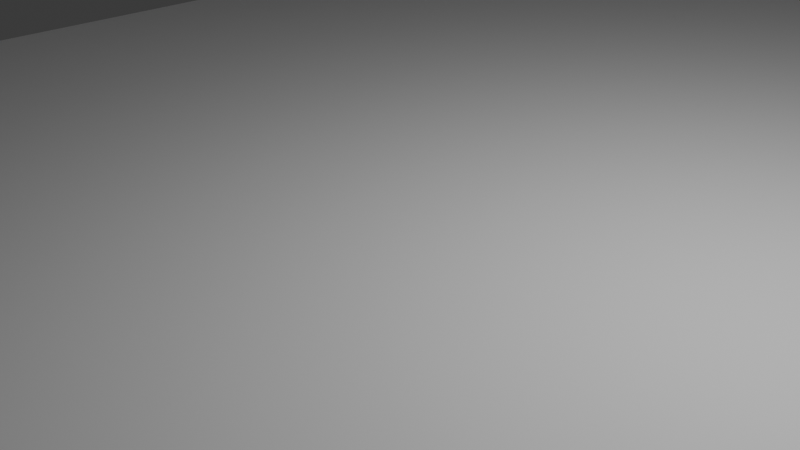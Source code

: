 # Source: test_track.blend  (saved by Blender 4.3.34; exported with 4.5.12 LTS)
import bpy
from mathutils import Matrix  # noqa: F401  (used for matrix-valued properties, if any)

bpy.ops.wm.read_factory_settings(use_empty=True)
scene = bpy.context.scene
scene.name = 'Scene'

# ---- collections
col_collection = bpy.data.collections.new('Collection'); scene.collection.children.link(col_collection)
col_track = bpy.data.collections.new('Track'); scene.collection.children.link(col_track)

# ---- materials (node trees are filled in below, after node groups)
mat_material_001 = bpy.data.materials.new('Material.001')
mat_material = bpy.data.materials.new('Material')

# ---- material node trees
mat_material_001.use_nodes = True; mat_material_001.node_tree.nodes.clear()
_N = mat_material_001.node_tree.nodes; _L = mat_material_001.node_tree.links
n0 = _N.new('ShaderNodeBsdfPrincipled'); n0.name = 'Principled BSDF'; n0.location = (10, 300)
n0.inputs[0].default_value = (0.7601, 0.7601, 0.7601, 1.0)
n0.inputs[2].default_value = 1.0
n1 = _N.new('ShaderNodeOutputMaterial'); n1.name = 'Material Output'; n1.location = (300, 300)
_L.new(n0.outputs[0], n1.inputs[0])
n1.is_active_output = True
mat_material.use_nodes = True; mat_material.node_tree.nodes.clear()
_N = mat_material.node_tree.nodes; _L = mat_material.node_tree.links
n0 = _N.new('ShaderNodeBsdfPrincipled'); n0.name = 'Principled BSDF'; n0.location = (10, 300)
n0.inputs[0].default_value = (0.8003, 0.004624, 0.005782, 1.0)
n1 = _N.new('ShaderNodeOutputMaterial'); n1.name = 'Material Output'; n1.location = (300, 300)
_L.new(n0.outputs[0], n1.inputs[0])
n1.is_active_output = True

# ---- world
world_world = bpy.data.worlds.new('World'); scene.world = world_world
world_world.use_nodes = True; world_world.node_tree.nodes.clear()
_N = world_world.node_tree.nodes; _L = world_world.node_tree.links
n0 = _N.new('ShaderNodeOutputWorld'); n0.name = 'World Output'; n0.location = (300, 300)
n1 = _N.new('ShaderNodeBackground'); n1.name = 'Background'; n1.location = (10, 300)
n1.inputs[0].default_value = (0.05088, 0.05088, 0.05088, 1.0)
_L.new(n1.outputs[0], n0.inputs[0])
n0.is_active_output = True
world_world.color = (0.05088, 0.05088, 0.05088)
world_world.sun_shadow_jitter_overblur = 0.0

# ---- cameras
cam_camera = bpy.data.cameras.new('Camera')
cam_camera.clip_end = 100.0
cam_camera.ortho_scale = 7.314

# ---- lights
light_light = bpy.data.lights.new('Light', 'POINT')
light_light.energy = 1000.0
light_light.shadow_soft_size = 0.1

# ---- meshes
me_plane = bpy.data.meshes.new('Plane')
me_plane.from_pydata([(-8.234, 8.234, 0.0), (8.234, 8.234, 0.0), (-8.234, 21.22, 0.0), (8.234, 21.22, 0.0), (-8.004, 31.46, 0.0), (7.079, 44.29, 0.0), (-13.61, 38.77, 0.0), (-1.654, 54.56, 0.0), (-34.2, 48.95, 0.0), (-22.24, 64.74, 0.0), (-53.2, 58.57, 0.82), (-33.79, 73.45, 0.0), (-62.2, 70.46, 3.171), (-40.99, 83.31, 0.1138), (-68.0, 89.75, 3.171), (-44.44, 98.71, 0.1138), (-72.58, 111.5, 2.73), (-47.26, 112.7, -0.1286), (-52.51, 124.4, 46.03), (-27.73, 126.3, 47.22), (-44.4, 104.4, 50.02), (-20.6, 115.3, 47.63), (-23.02, 83.9, 50.24), (-6.208, 106.7, 47.34), (-1.47, 75.71, 49.44), (15.34, 98.48, 46.54), (26.88, 67.09, 45.25), (37.1, 93.85, 45.34), (56.09, 73.76, 42.78), (51.12, 99.25, 43.98), (80.98, 91.6, 39.72), (65.21, 110.1, 42.19), (76.76, 107.1, 0.0), (58.75, 98.82, 0.0), (75.63, 68.42, 0.0), (55.87, 67.1, 0.0), (73.32, 33.72, 1.433), (53.56, 37.23, 0.00396), (69.57, 13.49, 4.283), (48.62, 26.7, 0.9919), (50.6, -4.993, 5.469), (38.45, 18.42, 2.707), (17.66, -9.226, 14.75), (16.71, 13.9, 13.19), (-17.78, -10.17, 3.955), (-17.93, 9.635, 3.955), (-42.3, -10.53, 1.398), (-42.45, 9.273, 1.398), (-67.06, -10.77, 0.0), (-74.44, 7.608, 0.0), (-86.24, -27.24, 0.0), (-99.03, -12.12, 0.0), (-110.5, -60.0, 0.0), (-128.0, -50.81, 0.0), (-115.1, -100.6, 0.0), (-134.9, -99.04, 0.0), (-106.5, -117.8, 0.0), (-121.7, -130.5, 0.0), (-75.75, -117.4, 0.0), (-84.41, -135.3, 0.0), (-12.4, -107.5, 9.381), (-12.4, -141.0, 9.381), (53.08, -114.3, 0.0), (53.08, -133.7, 0.0), (83.06, -100.5, 0.0), (97.15, -114.4, 0.0), (94.05, -80.54, 0.0), (113.9, -80.64, 0.0), (89.16, -66.84, 0.0), (105.8, -56.04, 0.0), (53.18, -59.41, 0.0), (61.67, -41.52, 0.0), (26.01, -60.36, 0.0), (34.49, -42.46, 0.0), (-0.8605, -59.81, 0.0), (14.62, -41.4, 0.0), (-14.04, -39.36, 0.0), (11.98, -31.17, 0.0), (-9.077, -19.26, 0.0), (9.241, -19.05, 0.0), (34.68, -6.993, 9.541), (27.31, 16.09, 7.777), (-55.38, 130.3, 40.41), (-58.25, 132.1, 33.22), (-61.11, 132.7, 24.22), (-63.98, 132.0, 15.96), (-66.85, 128.1, 9.403), (-69.71, 120.4, 5.7), (-44.47, 122.2, 3.255), (-41.68, 129.5, 7.769), (-38.89, 133.4, 14.97), (-36.1, 134.3, 23.79), (-33.31, 133.7, 33.35), (-30.52, 132.0, 41.04), (-29.12, 130.2, 44.27), (-53.95, 128.3, 43.36), (17.21, 14.0, 12.94), (18.47, -9.12, 14.51), (-18.76, 9.622, 3.868), (-18.61, -10.18, 3.868), (-69.93, -135.0, 0.0), (-69.93, -117.2, 0.0), (-12.4, -121.3, 0.0), (-12.4, -128.1, 0.0), (-64.12, -122.8, 0.0), (-64.08, -129.5, 0.0), (45.77, -120.0, 0.0), (45.66, -127.6, 0.0), (-57.89, -109.9, 9.381), (-57.89, -143.4, 9.381), (-57.89, -122.5, 0.0), (-57.89, -129.2, 0.0), (36.92, -141.5, 9.381), (36.92, -105.5, 9.381), (36.92, -127.7, 0.0), (36.92, -120.3, 0.0), (-12.4, -107.5, 21.25), (-12.4, -141.0, 21.25), (-57.89, -109.9, 21.25), (-57.89, -143.4, 21.25), (36.92, -141.5, 21.25), (36.92, -105.5, 21.25), (-12.4, -115.6, 30.82), (-12.4, -133.5, 30.82), (-57.89, -116.9, 30.82), (-57.89, -134.8, 30.82), (36.92, -133.7, 30.82), (36.92, -114.5, 30.82), (-12.4, -121.8, 33.46), (-12.4, -127.6, 33.46), (-57.89, -122.2, 33.46), (-57.89, -128.0, 33.46), (36.92, -127.7, 33.46), (36.92, -121.5, 33.46)], [], [(1, 0, 78, 79), (0, 1, 3, 2), (2, 3, 5, 4), (4, 5, 7, 6), (6, 7, 9, 8), (8, 9, 11, 10), (10, 11, 13, 12), (12, 13, 15, 14), (14, 15, 17, 16), (95, 94, 19, 18), (18, 19, 21, 20), (20, 21, 23, 22), (22, 23, 25, 24), (24, 25, 27, 26), (26, 27, 29, 28), (28, 29, 31, 30), (30, 31, 33, 32), (32, 33, 35, 34), (34, 35, 37, 36), (36, 37, 39, 38), (38, 39, 41, 40), (97, 96, 43, 42), (98, 47, 46, 99), (47, 49, 48, 46), (49, 51, 50, 48), (51, 53, 52, 50), (53, 55, 54, 52), (55, 57, 56, 54), (57, 59, 58, 56), (100, 105, 104, 101), (112, 63, 107, 114), (63, 65, 64, 62), (65, 67, 66, 64), (67, 69, 68, 66), (69, 71, 70, 68), (71, 73, 72, 70), (73, 75, 74, 72), (75, 77, 76, 74), (77, 79, 78, 76), (40, 41, 81, 80), (16, 17, 88, 87), (87, 88, 89, 86), (86, 89, 90, 85), (85, 90, 91, 84), (84, 91, 92, 83), (83, 92, 93, 82), (82, 93, 94, 95), (80, 81, 96, 97), (45, 98, 99, 44), (59, 100, 101, 58), (103, 111, 109, 61), (108, 110, 102, 60), (110, 104, 105, 111), (111, 105, 100, 109), (114, 107, 106, 115), (115, 106, 62, 113), (62, 106, 107, 63), (102, 110, 111, 103), (101, 104, 110, 108), (102, 115, 113, 60), (103, 114, 115, 102), (61, 112, 114, 103), (60, 113, 121, 116), (112, 61, 117, 120), (108, 60, 116, 118), (61, 109, 119, 117), (116, 121, 127, 122), (120, 117, 123, 126), (117, 119, 125, 123), (118, 116, 122, 124), (123, 125, 131, 129), (124, 122, 128, 130), (122, 127, 133, 128), (126, 123, 129, 132)])
_uv = me_plane.uv_layers.new(name='UVMap')
_uv.uv.foreach_set('vector', [0.001707, 0.4423, 0.07585, 0.4423, 0.07585, 0.4675, 0.001707, 0.4679, 0.07585, 0.4423, 0.001707, 0.4423, 0.001707, 0.4313, 0.07585, 0.4309, 0.07585, 0.4309, 0.001707, 0.4313, 0.001707, 0.4179, 0.07585, 0.4182, 0.07585, 0.4182, 0.001707, 0.4179, 0.001707, 0.4058, 0.07585, 0.4081, 0.07585, 0.4081, 0.001707, 0.4058, 0.001707, 0.3812, 0.07585, 0.382, 0.07585, 0.382, 0.001707, 0.3812, 0.001707, 0.3644, 0.07585, 0.3644, 0.07585, 0.3644, 0.001707, 0.3644, 0.001707, 0.3525, 0.07585, 0.3537, 0.07585, 0.3537, 0.001707, 0.3525, 0.001707, 0.3347, 0.07585, 0.3353, 0.07585, 0.3353, 0.001707, 0.3347, 0.001707, 0.3151, 0.07585, 0.3158, 0.07585, 0.294, 0.001707, 0.2921, 0.001707, 0.2904, 0.07585, 0.2923, 0.07585, 0.2923, 0.001707, 0.2904, 0.001707, 0.2729, 0.07585, 0.2754, 0.07585, 0.2754, 0.001707, 0.2729, 0.001707, 0.2519, 0.07585, 0.2509, 0.07585, 0.2509, 0.001707, 0.2519, 0.001707, 0.2266, 0.07585, 0.2266, 0.07585, 0.2266, 0.001707, 0.2266, 0.001707, 0.2047, 0.07585, 0.2063, 0.07585, 0.2063, 0.001707, 0.2047, 0.001707, 0.1794, 0.07585, 0.1792, 0.07585, 0.1792, 0.001707, 0.1794, 0.001707, 0.1516, 0.07585, 0.1521, 0.07585, 0.1521, 0.001707, 0.1516, 0.001707, 0.1307, 0.07585, 0.1307, 0.07585, 0.1307, 0.001707, 0.1307, 0.001707, 0.09872, 0.07585, 0.0981, 0.07585, 0.0981, 0.001707, 0.09872, 0.001707, 0.06485, 0.07585, 0.06485, 0.07585, 0.06485, 0.001707, 0.06485, 0.001707, 0.05155, 0.07585, 0.05155, 0.07585, 0.05155, 0.001707, 0.05155, 0.001707, 0.03212, 0.07585, 0.03444, 0.07585, 0.004775, 0.001707, 0.004775, 0.001707, 0.004076, 0.07585, 0.004076, 0.001707, 0.9991, 0.001707, 0.9743, 0.07585, 0.9749, 0.07585, 0.9984, 0.001707, 0.9743, 0.001707, 0.9425, 0.07585, 0.9436, 0.07585, 0.9749, 0.001707, 0.9425, 0.001707, 0.9191, 0.07585, 0.9188, 0.07585, 0.9436, 0.001707, 0.9191, 0.001707, 0.8846, 0.07585, 0.8846, 0.07585, 0.9188, 0.001707, 0.8846, 0.001707, 0.8351, 0.07585, 0.8384, 0.07585, 0.8846, 0.001707, 0.8351, 0.001707, 0.8126, 0.07585, 0.8126, 0.07585, 0.8384, 0.001707, 0.8126, 0.001707, 0.7871, 0.07585, 0.7857, 0.07585, 0.8126, 0.001707, 0.7812, 0.02406, 0.7774, 0.05184, 0.777, 0.07585, 0.7799, 0.001707, 0.6688, 0.001707, 0.6489, 0.02514, 0.6584, 0.02486, 0.6764, 0.001707, 0.6489, 0.001707, 0.6131, 0.07585, 0.612, 0.07585, 0.6429, 0.001707, 0.6131, 0.001707, 0.5827, 0.07585, 0.5838, 0.07585, 0.612, 0.001707, 0.5827, 0.001707, 0.5622, 0.07585, 0.5646, 0.07585, 0.5838, 0.001707, 0.5622, 0.001707, 0.5273, 0.07585, 0.5271, 0.07585, 0.5646, 0.001707, 0.5273, 0.001707, 0.5049, 0.07585, 0.5054, 0.07585, 0.5271, 0.001707, 0.5049, 0.001707, 0.4853, 0.07585, 0.4846, 0.07585, 0.5054, 0.001707, 0.4853, 0.001707, 0.4799, 0.07585, 0.4797, 0.07585, 0.4846, 0.001707, 0.4799, 0.001707, 0.4679, 0.07585, 0.4675, 0.07585, 0.4797, 0.07585, 0.03444, 0.001707, 0.03212, 0.001707, 0.01889, 0.07585, 0.01889, 0.07585, 0.3158, 0.001707, 0.3151, 0.001707, 0.3116, 0.07585, 0.3125, 0.07585, 0.3125, 0.001707, 0.3116, 0.001707, 0.308, 0.07585, 0.3091, 0.07585, 0.3091, 0.001707, 0.308, 0.001707, 0.3045, 0.07585, 0.3058, 0.07585, 0.3058, 0.001707, 0.3045, 0.001707, 0.301, 0.07585, 0.3024, 0.07585, 0.3024, 0.001707, 0.301, 0.001707, 0.2974, 0.07585, 0.299, 0.07585, 0.299, 0.001707, 0.2974, 0.001707, 0.2939, 0.07585, 0.2957, 0.07585, 0.2957, 0.001707, 0.2939, 0.001707, 0.2921, 0.07585, 0.294, 0.07585, 0.01889, 0.001707, 0.01889, 0.001707, 0.004775, 0.07585, 0.004775, 0.001707, 1.0, 0.001707, 0.9991, 0.07585, 0.9984, 0.07585, 0.9992, 0.001707, 0.7871, 0.001707, 0.7812, 0.07585, 0.7799, 0.07585, 0.7857, 0.02376, 0.7473, 0.02401, 0.7724, 0.001707, 0.7755, 0.001707, 0.7473, 0.07585, 0.7745, 0.05188, 0.772, 0.0521, 0.7473, 0.07585, 0.7473, 0.05188, 0.772, 0.05184, 0.777, 0.02406, 0.7774, 0.02401, 0.7724, 0.02401, 0.7724, 0.02406, 0.7774, 0.001707, 0.7812, 0.001707, 0.7755, 0.02486, 0.6764, 0.02514, 0.6584, 0.05441, 0.656, 0.05394, 0.6745, 0.05394, 0.6745, 0.05441, 0.656, 0.07585, 0.6429, 0.07585, 0.664, 0.07585, 0.6429, 0.05441, 0.656, 0.02514, 0.6584, 0.001707, 0.6489, 0.0521, 0.7473, 0.05188, 0.772, 0.02401, 0.7724, 0.02376, 0.7473, 0.07585, 0.7799, 0.05184, 0.777, 0.05188, 0.772, 0.07585, 0.7745, 0.0521, 0.7473, 0.05394, 0.6745, 0.07585, 0.664, 0.07585, 0.7473, 0.02376, 0.7473, 0.02486, 0.6764, 0.05394, 0.6745, 0.0521, 0.7473, 0.001707, 0.7473, 0.001707, 0.6688, 0.02486, 0.6764, 0.02376, 0.7473, 0.07585, 0.7473, 0.07585, 0.664, 0.07585, 0.664, 0.07585, 0.7473, -0.009768, 0.6688, -0.00928, 0.7473, 0.001707, 0.7473, 0.001707, 0.6688, 0.07585, 0.7745, 0.07585, 0.7473, 0.07585, 0.7473, 0.07585, 0.7745, -0.00928, 0.7473, -0.008303, 0.7755, 0.001707, 0.7755, 0.001707, 0.7473, 0.07585, 0.7473, 0.07585, 0.664, 0.07585, 0.664, 0.07585, 0.7473, 0.001707, 0.6688, 0.001707, 0.7473, 0.001707, 0.7473, 0.001707, 0.6688, 0.001707, 0.7473, 0.001707, 0.7755, 0.001707, 0.7755, 0.001707, 0.7473, 0.07585, 0.7745, 0.07585, 0.7473, 0.07585, 0.7473, 0.07585, 0.7745, 0.001707, 0.7473, 0.001707, 0.7755, 0.001707, 0.7755, 0.001707, 0.7473, 0.07585, 0.7745, 0.07585, 0.7473, 0.07585, 0.7473, 0.07585, 0.7745, 0.07585, 0.7473, 0.07585, 0.664, 0.07585, 0.664, 0.07585, 0.7473, 0.001707, 0.6688, 0.001707, 0.7473, 0.001707, 0.7473, 0.001707, 0.6688])
me_plane.materials.append(mat_material_001)
me_plane.update()
me_plane_001 = bpy.data.meshes.new('Plane.001')
me_plane_001.from_pydata([(-1.0, -1.0, 0.0), (1.0, -1.0, 0.0), (-1.244, 3.624, 0.0), (0.7556, 3.624, 0.0), (5.174, -1.014, 0.0), (5.221, 3.616, 0.0), (9.507, -2.286, 0.0), (11.93, 1.659, 0.0), (12.62, -4.591, 0.0), (16.27, -1.74, 0.0), (14.45, -7.914, 0.0), (18.71, -6.107, 0.0), (15.74, -11.91, 0.0), (20.37, -11.84, 0.0), (16.25, -15.69, 0.0), (20.88, -15.62, 0.0)], [], [(0, 1, 3, 2), (3, 1, 4, 5), (5, 4, 6, 7), (7, 6, 8, 9), (9, 8, 10, 11), (11, 10, 12, 13), (13, 12, 14, 15)])
_uv = me_plane_001.uv_layers.new(name='UVMap')
_uv.uv.foreach_set('vector', [0.0, 0.0, 1.0, 0.0, 1.0, 1.0, 0.0, 1.0, 1.0, 1.0, 1.0, 0.0, 1.0, 0.0, 1.0, 1.0, 1.0, 1.0, 1.0, 0.0, 1.0, 0.0, 1.0, 1.0, 1.0, 1.0, 1.0, 0.0, 1.0, 0.0, 1.0, 1.0, 1.0, 1.0, 1.0, 0.0, 1.0, 0.0, 1.0, 1.0, 1.0, 1.0, 1.0, 0.0, 1.0, 0.0, 1.0, 1.0, 1.0, 1.0, 1.0, 0.0, 1.0, 0.0, 1.0, 1.0])
me_plane_001.materials.append(mat_material)
me_plane_001.update()

# ---- objects
ob_light = bpy.data.objects.new('Light', light_light)
ob_camera = bpy.data.objects.new('Camera', cam_camera)
ob_plane = bpy.data.objects.new('Plane', me_plane)
ob_plane_001 = bpy.data.objects.new('Plane.001', me_plane_001)

# ---- transforms, parenting, visibility, modifiers, constraints
ob_light.location = (4.076, 1.005, 5.904)
ob_light.rotation_euler = (0.6503, 0.05522, 1.866)
ob_light.lock_rotations_4d = False
ob_light.empty_display_type = 'ARROWS'
ob_light.color = (0.0, 0.0, 0.0, 0.0)
ob_light.lineart.crease_threshold = 0.0
ob_camera.location = (7.359, -6.926, 4.958)
ob_camera.rotation_euler = (1.109, 0.0, 0.8149)
ob_camera.lock_rotations_4d = False
ob_camera.empty_display_type = 'ARROWS'
ob_camera.color = (0.0, 0.0, 0.0, 0.0)
ob_camera.display_type = 'WIRE'
ob_camera.lineart.crease_threshold = 0.0
ob_plane.location = (0.0, 0.0, 0.0)
_m = ob_plane.modifiers.new('Subdivision', 'SUBSURF')
_m.levels = 3
_m.render_levels = 3
_m = ob_plane.modifiers.new('Solidify', 'SOLIDIFY')
_m.thickness = 1.0
ob_plane_001.location = (82.08, -65.76, 0.2259)
ob_plane_001.rotation_euler = (0.0, -0.0, -0.4321)

# ---- collection membership
col_collection.objects.link(ob_light)
col_collection.objects.link(ob_camera)
col_track.objects.link(ob_plane)
col_track.objects.link(ob_plane_001)

# ---- scene / render settings (as saved in the file)
scene.camera = ob_camera
scene.frame_start = 1; scene.frame_end = 250; scene.frame_set(38)
scene.render.engine = 'BLENDER_EEVEE_NEXT'
bpy.context.view_layer.update()

